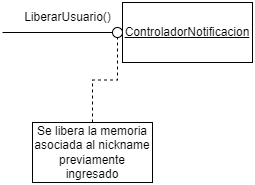

The diagram above was exported from draw.io. Its source (the exported page's mxGraphModel, read from the mxfile embedded in the PNG):
<mxGraphModel dx="880" dy="468" grid="1" gridSize="10" guides="1" tooltips="1" connect="1" arrows="1" fold="1" page="1" pageScale="1" pageWidth="827" pageHeight="1169" background="#ffffff" math="0" shadow="0">
  <root>
    <mxCell id="0" />
    <mxCell id="1" parent="0" />
    <mxCell id="qKHG8B9U1WiaPZ7QzPJw-4" style="edgeStyle=orthogonalEdgeStyle;rounded=0;orthogonalLoop=1;jettySize=auto;html=1;endArrow=none;endFill=0;" parent="1" source="qKHG8B9U1WiaPZ7QzPJw-1" edge="1">
      <mxGeometry relative="1" as="geometry">
        <mxPoint x="10" y="150" as="targetPoint" />
      </mxGeometry>
    </mxCell>
    <mxCell id="qKHG8B9U1WiaPZ7QzPJw-1" value="&lt;u&gt;ControladorNotificacion&lt;/u&gt;" style="rounded=0;whiteSpace=wrap;html=1;" parent="1" vertex="1">
      <mxGeometry x="130" y="120" width="130" height="60" as="geometry" />
    </mxCell>
    <mxCell id="qKHG8B9U1WiaPZ7QzPJw-5" value="LiberarUsuario()" style="text;html=1;align=center;verticalAlign=middle;resizable=0;points=[];autosize=1;strokeColor=none;fillColor=none;" parent="1" vertex="1">
      <mxGeometry x="20" y="120" width="110" height="30" as="geometry" />
    </mxCell>
    <mxCell id="zXvUmmn8BaFcIqcT_bpU-3" style="edgeStyle=orthogonalEdgeStyle;rounded=0;orthogonalLoop=1;jettySize=auto;html=1;entryX=0.5;entryY=1;entryDx=0;entryDy=0;endArrow=none;endFill=0;dashed=1;" parent="1" source="I5jy4h_aNkj4faBG9fUo-1" target="zXvUmmn8BaFcIqcT_bpU-1" edge="1">
      <mxGeometry relative="1" as="geometry">
        <mxPoint x="110" y="190" as="targetPoint" />
      </mxGeometry>
    </mxCell>
    <mxCell id="I5jy4h_aNkj4faBG9fUo-1" value="Se libera la memoria asociada al nickname previamente ingresado" style="whiteSpace=wrap;html=1;" parent="1" vertex="1">
      <mxGeometry x="40" y="240" width="120" height="60" as="geometry" />
    </mxCell>
    <mxCell id="zXvUmmn8BaFcIqcT_bpU-1" value="" style="ellipse;whiteSpace=wrap;html=1;" parent="1" vertex="1">
      <mxGeometry x="120" y="145" width="10" height="10" as="geometry" />
    </mxCell>
  </root>
</mxGraphModel>